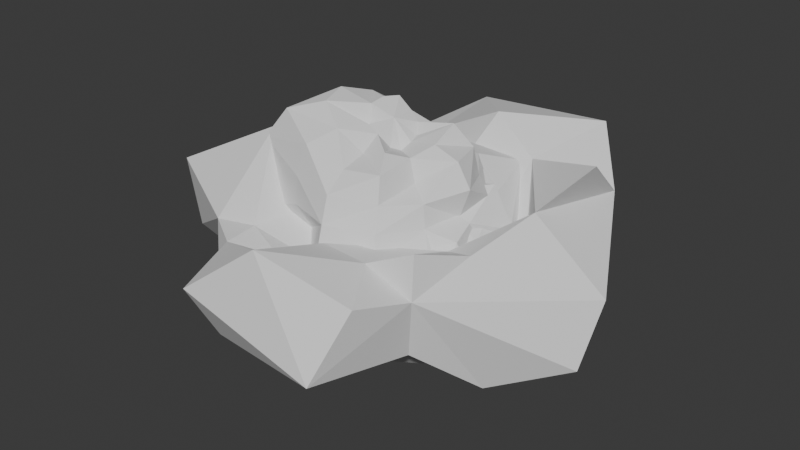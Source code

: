 # Source: asteroid.blend  (saved by Blender 4.1.24; exported with 4.5.12 LTS)
import bpy
from mathutils import Matrix  # noqa: F401  (used for matrix-valued properties, if any)

bpy.ops.wm.read_factory_settings(use_empty=True)
scene = bpy.context.scene
scene.name = 'Scene'

# ---- collections
col_collection = bpy.data.collections.new('Collection'); scene.collection.children.link(col_collection)

# ---- world
world_world = bpy.data.worlds.new('World'); scene.world = world_world
world_world.use_nodes = True; world_world.node_tree.nodes.clear()
_N = world_world.node_tree.nodes; _L = world_world.node_tree.links
n0 = _N.new('ShaderNodeOutputWorld'); n0.name = 'World Output'; n0.location = (300, 300)
n1 = _N.new('ShaderNodeBackground'); n1.name = 'Background'; n1.location = (10, 300)
n1.inputs[0].default_value = (0.05088, 0.05088, 0.05088, 1.0)
_L.new(n1.outputs[0], n0.inputs[0])
n0.is_active_output = True
world_world.color = (0.05088, 0.05088, 0.05088)
world_world.use_sun_shadow = False
world_world.sun_shadow_jitter_overblur = 0.0

# ---- meshes
me_sphere = bpy.data.meshes.new('Sphere')
me_sphere.from_pydata([(1.498e-08, 0.4657, 0.4728), (3.542e-09, 0.9174, 0.2461), (-2.494e-07, 1.059, -0.2831), (7.568e-08, 0.782, -0.4526), (0.08766, 0.1518, 0.6784), (0.1729, 0.2996, 0.6102), (0.2268, 0.3928, 0.461), (0.3199, 0.5541, 0.3725), (0.4954, 0.858, 0.2653), (0.5504, 0.9533, 3.078e-07), (0.4863, 0.8422, -0.2606), (0.4014, 0.6952, -0.4644), (0.3008, 0.521, -0.6047), (0.1818, 0.3149, -0.6395), (0.08469, 0.1467, -0.6579), (0.1352, 0.07807, 0.6123), (0.3569, 0.2061, 0.7202), (0.4783, 0.2761, 0.5569), (0.5177, 0.2989, 0.3489), (0.6074, 0.3507, 0.1895), (0.7267, 0.4196, 2.417e-07), (0.7657, 0.4421, -0.2374), (0.6196, 0.3578, -0.4152), (0.5981, 0.3453, -0.6912), (0.3495, 0.2018, -0.706), (0.1713, 0.09888, -0.7557), (0.151, 0.0, 0.5948), (0.3574, -5.398e-08, 0.6293), (0.5545, 3.539e-07, 0.559), (0.6592, -1.938e-07, 0.3835), (0.5783, -1.031e-06, 0.1572), (0.7273, 1.592e-06, 0.0), (0.7621, -5.573e-07, -0.2054), (0.8453, -2.295e-08, -0.4883), (0.726, -8.73e-08, -0.7255), (0.5104, 3.93e-09, -0.8833), (0.227, 0.0, -0.8564), (0.1183, -0.06833, 0.5452), (0.2739, -0.1581, 0.5609), (0.3505, -0.2024, 0.4136), (0.4909, -0.2834, 0.3314), (0.5182, -0.2992, 0.1624), (0.571, -0.3297, 0.0), (0.5691, -0.3286, -0.1779), (0.695, -0.4012, -0.4642), (0.685, -0.3955, -0.7885), (0.4486, -0.259, -0.8958), (0.2063, -0.1191, -0.8951), (0.07202, -0.1247, 0.5707), (0.1762, -0.3052, 0.6211), (0.2665, -0.4616, 0.5381), (0.2994, -0.5186, 0.3495), (0.3505, -0.6071, 0.1894), (0.3838, -0.6648, 0.0), (0.3644, -0.6312, -0.1967), (0.3616, -0.6263, -0.4195), (0.3523, -0.6101, -0.7046), (0.2625, -0.4547, -0.9075), (0.1194, -0.2069, -0.8972), (-3.754e-10, -0.172, 0.6671), (-5.681e-08, -0.3235, 0.5729), (5.09e-07, -0.5195, 0.525), (-6.968e-08, -0.6853, 0.3982), (-2.361e-07, -0.7448, 0.2008), (1.133e-06, -0.8049, 0.0), (-1.192e-07, -0.8903, -0.239), (-2.81e-08, -0.8164, -0.472), (-1.53e-07, -0.7339, -0.7332), (3.463e-08, -0.606, -1.042), (-3.001e-12, -0.2602, -0.9707), (-0.09252, -0.1602, 0.7118), (-0.2035, -0.3524, 0.7115), (-0.3136, -0.5432, 0.6296), (-0.3516, -0.6089, 0.4082), (-0.3575, -0.6192, 0.193), (-0.3051, -0.5285, 0.0), (-0.3694, -0.6398, -0.1993), (-0.3971, -0.6879, -0.4596), (-0.4137, -0.7166, -0.8239), (-0.2839, -0.4918, -0.9788), (-0.115, -0.1992, -0.8669), (-0.1459, -0.08424, 0.6548), (-0.4126, -0.2382, 0.8268), (-0.6552, -0.3783, 0.7551), (-0.7981, -0.4608, 0.5313), (-0.8285, -0.4784, 0.2564), (-0.8327, -0.4808, -9.735e-11), (-0.6878, -0.3971, -0.2138), (-0.4313, -0.249, -0.2927), (-0.5271, -0.3043, -0.6115), (-0.3877, -0.2238, -0.7791), (-0.1915, -0.1106, -0.836), (-2.406e-10, -3.208e-10, 0.7343), (-0.2072, 0.0, 0.7881), (-0.4878, 5.638e-09, 0.8458), (-0.7217, 1.566e-07, 0.7213), (-0.8593, 9.793e-08, 0.4962), (-0.8453, 2.149e-08, 0.2272), (-0.7373, -1.521e-06, 6.646e-10), (-0.6957, 8.208e-07, -0.188), (-0.6884, 2.292e-07, -0.3999), (-0.5188, -3.623e-07, -0.5244), (-0.3138, 8.55e-08, -0.5568), (-0.2103, 0.0, -0.799), (-0.1858, 0.1073, 0.8136), (-0.3875, 0.2237, 0.7788), (-0.5293, 0.3056, 0.614), (-0.4479, 0.2586, 0.3035), (-0.5562, 0.3211, 0.1739), (-0.6323, 0.365, 0.0), (-0.7256, 0.4189, -0.2253), (-0.599, 0.3458, -0.4017), (-0.44, 0.254, -0.5139), (-0.2993, 0.1728, -0.6096), (-0.1643, 0.09486, -0.7279), (-0.1078, 0.1868, 0.8173), (-0.1943, 0.3365, 0.6811), (-0.242, 0.4191, 0.4905), (-0.2889, 0.5004, 0.3376), (-0.3851, 0.6671, 0.2075), (-0.4851, 0.8402, 0.0), (-0.4865, 0.8427, -0.2607), (-0.4241, 0.7346, -0.49), (-0.2792, 0.4836, -0.5628), (-0.1633, 0.2828, -0.5781), (-0.08436, 0.1461, -0.6557), (-2.958e-10, 0.1904, 0.7305), (1.14e-08, 0.328, 0.5804), (8.433e-08, 0.6696, 0.3893), (3.038e-07, 1.105, -1.619e-07), (-4.239e-07, 0.5017, -0.5078), (4.534e-08, 0.3651, -0.642), (2.077e-10, 0.1628, -0.6354), (-1.703e-10, -2.271e-10, -0.8119)], [], [(131, 14, 132), (126, 92, 4), (2, 11, 3), (128, 8, 1), (133, 132, 14), (126, 5, 127), (130, 11, 12), (129, 8, 9), (127, 6, 0), (130, 13, 131), (2, 9, 10), (128, 6, 7), (8, 20, 9), (5, 17, 6), (12, 24, 13), (9, 21, 10), (6, 18, 7), (14, 24, 25), (4, 92, 15), (10, 22, 11), (7, 19, 8), (133, 14, 25), (4, 16, 5), (12, 22, 23), (21, 33, 22), (19, 29, 30), (133, 25, 36), (16, 26, 27), (23, 33, 34), (19, 31, 20), (17, 27, 28), (23, 35, 24), (21, 31, 32), (17, 29, 18), (25, 35, 36), (15, 92, 26), (32, 42, 43), (28, 40, 29), (35, 47, 36), (26, 92, 37), (32, 44, 33), (30, 40, 41), (133, 36, 47), (26, 38, 27), (33, 45, 34), (30, 42, 31), (28, 38, 39), (34, 46, 35), (44, 56, 45), (41, 53, 42), (38, 50, 39), (45, 57, 46), (43, 53, 54), (39, 51, 40), (47, 57, 58), (37, 92, 48), (43, 55, 44), (40, 52, 41), (133, 47, 58), (37, 49, 38), (48, 92, 59), (54, 66, 55), (51, 63, 52), (133, 58, 69), (49, 59, 60), (55, 67, 56), (52, 64, 53), (50, 60, 61), (56, 68, 57), (54, 64, 65), (50, 62, 51), (58, 68, 69), (67, 79, 68), (65, 75, 76), (62, 72, 73), (68, 80, 69), (59, 92, 70), (66, 76, 77), (63, 73, 74), (133, 69, 80), (59, 71, 60), (66, 78, 67), (63, 75, 64), (61, 71, 72), (70, 82, 71), (77, 89, 78), (74, 86, 75), (71, 83, 72), (78, 90, 79), (76, 86, 87), (72, 84, 73), (80, 90, 91), (70, 92, 81), (77, 87, 88), (73, 85, 74), (133, 80, 91), (91, 102, 103), (81, 92, 93), (87, 100, 88), (84, 97, 85), (133, 91, 103), (82, 93, 94), (89, 100, 101), (85, 98, 86), (83, 94, 95), (89, 102, 90), (87, 98, 99), (83, 96, 84), (95, 105, 106), (101, 113, 102), (99, 109, 110), (95, 107, 96), (102, 114, 103), (93, 92, 104), (99, 111, 100), (96, 108, 97), (133, 103, 114), (93, 105, 94), (101, 111, 112), (97, 109, 98), (133, 114, 125), (104, 116, 105), (111, 123, 112), (108, 120, 109), (105, 117, 106), (112, 124, 113), (110, 120, 121), (106, 118, 107), (114, 124, 125), (104, 92, 115), (110, 122, 111), (107, 119, 108), (117, 128, 118), (125, 131, 132), (115, 92, 126), (121, 3, 122), (119, 128, 1), (133, 125, 132), (116, 126, 127), (123, 3, 130), (119, 129, 120), (117, 127, 0), (123, 131, 124), (121, 129, 2), (131, 13, 14), (2, 10, 11), (128, 7, 8), (126, 4, 5), (130, 3, 11), (129, 1, 8), (127, 5, 6), (130, 12, 13), (2, 129, 9), (128, 0, 6), (8, 19, 20), (5, 16, 17), (12, 23, 24), (9, 20, 21), (6, 17, 18), (14, 13, 24), (10, 21, 22), (7, 18, 19), (4, 15, 16), (12, 11, 22), (21, 32, 33), (19, 18, 29), (16, 15, 26), (23, 22, 33), (19, 30, 31), (17, 16, 27), (23, 34, 35), (21, 20, 31), (17, 28, 29), (25, 24, 35), (32, 31, 42), (28, 39, 40), (35, 46, 47), (32, 43, 44), (30, 29, 40), (26, 37, 38), (33, 44, 45), (30, 41, 42), (28, 27, 38), (34, 45, 46), (44, 55, 56), (41, 52, 53), (38, 49, 50), (45, 56, 57), (43, 42, 53), (39, 50, 51), (47, 46, 57), (43, 54, 55), (40, 51, 52), (37, 48, 49), (54, 65, 66), (51, 62, 63), (49, 48, 59), (55, 66, 67), (52, 63, 64), (50, 49, 60), (56, 67, 68), (54, 53, 64), (50, 61, 62), (58, 57, 68), (67, 78, 79), (65, 64, 75), (62, 61, 72), (68, 79, 80), (66, 65, 76), (63, 62, 73), (59, 70, 71), (66, 77, 78), (63, 74, 75), (61, 60, 71), (70, 81, 82), (77, 88, 89), (74, 85, 86), (71, 82, 83), (78, 89, 90), (76, 75, 86), (72, 83, 84), (80, 79, 90), (77, 76, 87), (73, 84, 85), (91, 90, 102), (87, 99, 100), (84, 96, 97), (82, 81, 93), (89, 88, 100), (85, 97, 98), (83, 82, 94), (89, 101, 102), (87, 86, 98), (83, 95, 96), (95, 94, 105), (101, 112, 113), (99, 98, 109), (95, 106, 107), (102, 113, 114), (99, 110, 111), (96, 107, 108), (93, 104, 105), (101, 100, 111), (97, 108, 109), (104, 115, 116), (111, 122, 123), (108, 119, 120), (105, 116, 117), (112, 123, 124), (110, 109, 120), (106, 117, 118), (114, 113, 124), (110, 121, 122), (107, 118, 119), (117, 0, 128), (125, 124, 131), (121, 2, 3), (119, 118, 128), (116, 115, 126), (123, 122, 3), (119, 1, 129), (117, 116, 127), (123, 130, 131), (121, 120, 129)])
_uv = me_sphere.uv_layers.new(name='UVMap')
_uv.uv.foreach_set('vector', [0.75, 0.1667, 0.6667, 0.08333, 0.75, 0.08333, 0.75, 0.9167, 0.7083, 1.0, 0.6667, 0.9167, 0.75, 0.4167, 0.6667, 0.3333, 0.75, 0.3333, 0.75, 0.6667, 0.6667, 0.5833, 0.75, 0.5833, 0.7083, 0.0, 0.75, 0.08333, 0.6667, 0.08333, 0.75, 0.9167, 0.6667, 0.8333, 0.75, 0.8333, 0.75, 0.25, 0.6667, 0.3333, 0.6667, 0.25, 0.75, 0.5, 0.6667, 0.5833, 0.6667, 0.5, 0.75, 0.8333, 0.6667, 0.75, 0.75, 0.75, 0.75, 0.25, 0.6667, 0.1667, 0.75, 0.1667, 0.75, 0.4167, 0.6667, 0.5, 0.6667, 0.4167, 0.75, 0.6667, 0.6667, 0.75, 0.6667, 0.6667, 0.6667, 0.5833, 0.5833, 0.5, 0.6667, 0.5, 0.6667, 0.8333, 0.5833, 0.75, 0.6667, 0.75, 0.6667, 0.25, 0.5833, 0.1667, 0.6667, 0.1667, 0.6667, 0.5, 0.5833, 0.4167, 0.6667, 0.4167, 0.6667, 0.75, 0.5833, 0.6667, 0.6667, 0.6667, 0.6667, 0.08333, 0.5833, 0.1667, 0.5833, 0.08333, 0.6667, 0.9167, 0.625, 1.0, 0.5833, 0.9167, 0.6667, 0.4167, 0.5833, 0.3333, 0.6667, 0.3333, 0.6667, 0.6667, 0.5833, 0.5833, 0.6667, 0.5833, 0.625, 0.0, 0.6667, 0.08333, 0.5833, 0.08333, 0.6667, 0.9167, 0.5833, 0.8333, 0.6667, 0.8333, 0.6667, 0.25, 0.5833, 0.3333, 0.5833, 0.25, 0.5833, 0.4167, 0.5, 0.3333, 0.5833, 0.3333, 0.5833, 0.5833, 0.5, 0.6667, 0.5, 0.5833, 0.5417, 0.0, 0.5833, 0.08333, 0.5, 0.08333, 0.5833, 0.8333, 0.5, 0.9167, 0.5, 0.8333, 0.5833, 0.25, 0.5, 0.3333, 0.5, 0.25, 0.5833, 0.5833, 0.5, 0.5, 0.5833, 0.5, 0.5833, 0.75, 0.5, 0.8333, 0.5, 0.75, 0.5833, 0.25, 0.5, 0.1667, 0.5833, 0.1667, 0.5833, 0.4167, 0.5, 0.5, 0.5, 0.4167, 0.5833, 0.75, 0.5, 0.6667, 0.5833, 0.6667, 0.5833, 0.08333, 0.5, 0.1667, 0.5, 0.08333, 0.5833, 0.9167, 0.5417, 1.0, 0.5, 0.9167, 0.5, 0.4167, 0.4167, 0.5, 0.4167, 0.4167, 0.5, 0.75, 0.4167, 0.6667, 0.5, 0.6667, 0.5, 0.1667, 0.4167, 0.08333, 0.5, 0.08333, 0.5, 0.9167, 0.4583, 1.0, 0.4167, 0.9167, 0.5, 0.4167, 0.4167, 0.3333, 0.5, 0.3333, 0.5, 0.5833, 0.4167, 0.6667, 0.4167, 0.5833, 0.4583, 0.0, 0.5, 0.08333, 0.4167, 0.08333, 0.5, 0.9167, 0.4167, 0.8333, 0.5, 0.8333, 0.5, 0.3333, 0.4167, 0.25, 0.5, 0.25, 0.5, 0.5833, 0.4167, 0.5, 0.5, 0.5, 0.5, 0.75, 0.4167, 0.8333, 0.4167, 0.75, 0.5, 0.25, 0.4167, 0.1667, 0.5, 0.1667, 0.4167, 0.3333, 0.3333, 0.25, 0.4167, 0.25, 0.4167, 0.5833, 0.3333, 0.5, 0.4167, 0.5, 0.4167, 0.8333, 0.3333, 0.75, 0.4167, 0.75, 0.4167, 0.25, 0.3333, 0.1667, 0.4167, 0.1667, 0.4167, 0.4167, 0.3333, 0.5, 0.3333, 0.4167, 0.4167, 0.75, 0.3333, 0.6667, 0.4167, 0.6667, 0.4167, 0.08333, 0.3333, 0.1667, 0.3333, 0.08333, 0.4167, 0.9167, 0.375, 1.0, 0.3333, 0.9167, 0.4167, 0.4167, 0.3333, 0.3333, 0.4167, 0.3333, 0.4167, 0.6667, 0.3333, 0.5833, 0.4167, 0.5833, 0.375, 0.0, 0.4167, 0.08333, 0.3333, 0.08333, 0.4167, 0.9167, 0.3333, 0.8333, 0.4167, 0.8333, 0.3333, 0.9167, 0.2917, 1.0, 0.25, 0.9167, 0.3333, 0.4167, 0.25, 0.3333, 0.3333, 0.3333, 0.3333, 0.6667, 0.25, 0.5833, 0.3333, 0.5833, 0.2917, 0.0, 0.3333, 0.08333, 0.25, 0.08333, 0.3333, 0.8333, 0.25, 0.9167, 0.25, 0.8333, 0.3333, 0.3333, 0.25, 0.25, 0.3333, 0.25, 0.3333, 0.5833, 0.25, 0.5, 0.3333, 0.5, 0.3333, 0.75, 0.25, 0.8333, 0.25, 0.75, 0.3333, 0.25, 0.25, 0.1667, 0.3333, 0.1667, 0.3333, 0.4167, 0.25, 0.5, 0.25, 0.4167, 0.3333, 0.75, 0.25, 0.6667, 0.3333, 0.6667, 0.3333, 0.08333, 0.25, 0.1667, 0.25, 0.08333, 0.25, 0.25, 0.1667, 0.1667, 0.25, 0.1667, 0.25, 0.4167, 0.1667, 0.5, 0.1667, 0.4167, 0.25, 0.6667, 0.1667, 0.75, 0.1667, 0.6667, 0.25, 0.1667, 0.1667, 0.08333, 0.25, 0.08333, 0.25, 0.9167, 0.2083, 1.0, 0.1667, 0.9167, 0.25, 0.3333, 0.1667, 0.4167, 0.1667, 0.3333, 0.25, 0.5833, 0.1667, 0.6667, 0.1667, 0.5833, 0.2083, 0.0, 0.25, 0.08333, 0.1667, 0.08333, 0.25, 0.9167, 0.1667, 0.8333, 0.25, 0.8333, 0.25, 0.3333, 0.1667, 0.25, 0.25, 0.25, 0.25, 0.5833, 0.1667, 0.5, 0.25, 0.5, 0.25, 0.75, 0.1667, 0.8333, 0.1667, 0.75, 0.1667, 0.9167, 0.08333, 0.8333, 0.1667, 0.8333, 0.1667, 0.3333, 0.08333, 0.25, 0.1667, 0.25, 0.1667, 0.5833, 0.08333, 0.5, 0.1667, 0.5, 0.1667, 0.8333, 0.08333, 0.75, 0.1667, 0.75, 0.1667, 0.25, 0.08333, 0.1667, 0.1667, 0.1667, 0.1667, 0.4167, 0.08333, 0.5, 0.08333, 0.4167, 0.1667, 0.75, 0.08333, 0.6667, 0.1667, 0.6667, 0.1667, 0.08333, 0.08333, 0.1667, 0.08333, 0.08333, 0.1667, 0.9167, 0.125, 1.0, 0.08333, 0.9167, 0.1667, 0.3333, 0.08333, 0.4167, 0.08333, 0.3333, 0.1667, 0.6667, 0.08333, 0.5833, 0.1667, 0.5833, 0.125, 0.0, 0.1667, 0.08333, 0.08333, 0.08333, 0.08333, 0.08333, 0.0, 0.1667, 0.0, 0.08333, 0.08333, 0.9167, 0.04167, 1.0, 0.0, 0.9167, 0.08333, 0.4167, 0.0, 0.3333, 0.08333, 0.3333, 0.08333, 0.6667, 0.0, 0.5833, 0.08333, 0.5833, 0.04167, 0.0, 0.08333, 0.08333, 0.0, 0.08333, 0.08333, 0.8333, 0.0, 0.9167, 0.0, 0.8333, 0.08333, 0.25, 0.0, 0.3333, 0.0, 0.25, 0.08333, 0.5833, 0.0, 0.5, 0.08333, 0.5, 0.08333, 0.75, 0.0, 0.8333, 0.0, 0.75, 0.08333, 0.25, 0.0, 0.1667, 0.08333, 0.1667, 0.08333, 0.4167, 0.0, 0.5, 0.0, 0.4167, 0.08333, 0.75, 0.0, 0.6667, 0.08333, 0.6667, 1.0, 0.75, 0.9167, 0.8333, 0.9167, 0.75, 1.0, 0.25, 0.9167, 0.1667, 1.0, 0.1667, 1.0, 0.4167, 0.9167, 0.5, 0.9167, 0.4167, 1.0, 0.75, 0.9167, 0.6667, 1.0, 0.6667, 1.0, 0.1667, 0.9167, 0.08333, 1.0, 0.08333, 1.0, 0.9167, 0.9583, 1.0, 0.9167, 0.9167, 1.0, 0.4167, 0.9167, 0.3333, 1.0, 0.3333, 1.0, 0.6667, 0.9167, 0.5833, 1.0, 0.5833, 0.9583, 0.0, 1.0, 0.08333, 0.9167, 0.08333, 1.0, 0.9167, 0.9167, 0.8333, 1.0, 0.8333, 1.0, 0.25, 0.9167, 0.3333, 0.9167, 0.25, 1.0, 0.5833, 0.9167, 0.5, 1.0, 0.5, 0.875, 0.0, 0.9167, 0.08333, 0.8333, 0.08333, 0.9167, 0.9167, 0.8333, 0.8333, 0.9167, 0.8333, 0.9167, 0.3333, 0.8333, 0.25, 0.9167, 0.25, 0.9167, 0.5833, 0.8333, 0.5, 0.9167, 0.5, 0.9167, 0.8333, 0.8333, 0.75, 0.9167, 0.75, 0.9167, 0.25, 0.8333, 0.1667, 0.9167, 0.1667, 0.9167, 0.4167, 0.8333, 0.5, 0.8333, 0.4167, 0.9167, 0.75, 0.8333, 0.6667, 0.9167, 0.6667, 0.9167, 0.08333, 0.8333, 0.1667, 0.8333, 0.08333, 0.9167, 0.9167, 0.875, 1.0, 0.8333, 0.9167, 0.9167, 0.4167, 0.8333, 0.3333, 0.9167, 0.3333, 0.9167, 0.6667, 0.8333, 0.5833, 0.9167, 0.5833, 0.8333, 0.75, 0.75, 0.6667, 0.8333, 0.6667, 0.8333, 0.08333, 0.75, 0.1667, 0.75, 0.08333, 0.8333, 0.9167, 0.7917, 1.0, 0.75, 0.9167, 0.8333, 0.4167, 0.75, 0.3333, 0.8333, 0.3333, 0.8333, 0.5833, 0.75, 0.6667, 0.75, 0.5833, 0.7917, 0.0, 0.8333, 0.08333, 0.75, 0.08333, 0.8333, 0.8333, 0.75, 0.9167, 0.75, 0.8333, 0.8333, 0.25, 0.75, 0.3333, 0.75, 0.25, 0.8333, 0.5833, 0.75, 0.5, 0.8333, 0.5, 0.8333, 0.75, 0.75, 0.8333, 0.75, 0.75, 0.8333, 0.25, 0.75, 0.1667, 0.8333, 0.1667, 0.8333, 0.4167, 0.75, 0.5, 0.75, 0.4167, 0.75, 0.1667, 0.6667, 0.1667, 0.6667, 0.08333, 0.75, 0.4167, 0.6667, 0.4167, 0.6667, 0.3333, 0.75, 0.6667, 0.6667, 0.6667, 0.6667, 0.5833, 0.75, 0.9167, 0.6667, 0.9167, 0.6667, 0.8333, 0.75, 0.25, 0.75, 0.3333, 0.6667, 0.3333, 0.75, 0.5, 0.75, 0.5833, 0.6667, 0.5833, 0.75, 0.8333, 0.6667, 0.8333, 0.6667, 0.75, 0.75, 0.25, 0.6667, 0.25, 0.6667, 0.1667, 0.75, 0.4167, 0.75, 0.5, 0.6667, 0.5, 0.75, 0.6667, 0.75, 0.75, 0.6667, 0.75, 0.6667, 0.5833, 0.5833, 0.5833, 0.5833, 0.5, 0.6667, 0.8333, 0.5833, 0.8333, 0.5833, 0.75, 0.6667, 0.25, 0.5833, 0.25, 0.5833, 0.1667, 0.6667, 0.5, 0.5833, 0.5, 0.5833, 0.4167, 0.6667, 0.75, 0.5833, 0.75, 0.5833, 0.6667, 0.6667, 0.08333, 0.6667, 0.1667, 0.5833, 0.1667, 0.6667, 0.4167, 0.5833, 0.4167, 0.5833, 0.3333, 0.6667, 0.6667, 0.5833, 0.6667, 0.5833, 0.5833, 0.6667, 0.9167, 0.5833, 0.9167, 0.5833, 0.8333, 0.6667, 0.25, 0.6667, 0.3333, 0.5833, 0.3333, 0.5833, 0.4167, 0.5, 0.4167, 0.5, 0.3333, 0.5833, 0.5833, 0.5833, 0.6667, 0.5, 0.6667, 0.5833, 0.8333, 0.5833, 0.9167, 0.5, 0.9167, 0.5833, 0.25, 0.5833, 0.3333, 0.5, 0.3333, 0.5833, 0.5833, 0.5, 0.5833, 0.5, 0.5, 0.5833, 0.75, 0.5833, 0.8333, 0.5, 0.8333, 0.5833, 0.25, 0.5, 0.25, 0.5, 0.1667, 0.5833, 0.4167, 0.5833, 0.5, 0.5, 0.5, 0.5833, 0.75, 0.5, 0.75, 0.5, 0.6667, 0.5833, 0.08333, 0.5833, 0.1667, 0.5, 0.1667, 0.5, 0.4167, 0.5, 0.5, 0.4167, 0.5, 0.5, 0.75, 0.4167, 0.75, 0.4167, 0.6667, 0.5, 0.1667, 0.4167, 0.1667, 0.4167, 0.08333, 0.5, 0.4167, 0.4167, 0.4167, 0.4167, 0.3333, 0.5, 0.5833, 0.5, 0.6667, 0.4167, 0.6667, 0.5, 0.9167, 0.4167, 0.9167, 0.4167, 0.8333, 0.5, 0.3333, 0.4167, 0.3333, 0.4167, 0.25, 0.5, 0.5833, 0.4167, 0.5833, 0.4167, 0.5, 0.5, 0.75, 0.5, 0.8333, 0.4167, 0.8333, 0.5, 0.25, 0.4167, 0.25, 0.4167, 0.1667, 0.4167, 0.3333, 0.3333, 0.3333, 0.3333, 0.25, 0.4167, 0.5833, 0.3333, 0.5833, 0.3333, 0.5, 0.4167, 0.8333, 0.3333, 0.8333, 0.3333, 0.75, 0.4167, 0.25, 0.3333, 0.25, 0.3333, 0.1667, 0.4167, 0.4167, 0.4167, 0.5, 0.3333, 0.5, 0.4167, 0.75, 0.3333, 0.75, 0.3333, 0.6667, 0.4167, 0.08333, 0.4167, 0.1667, 0.3333, 0.1667, 0.4167, 0.4167, 0.3333, 0.4167, 0.3333, 0.3333, 0.4167, 0.6667, 0.3333, 0.6667, 0.3333, 0.5833, 0.4167, 0.9167, 0.3333, 0.9167, 0.3333, 0.8333, 0.3333, 0.4167, 0.25, 0.4167, 0.25, 0.3333, 0.3333, 0.6667, 0.25, 0.6667, 0.25, 0.5833, 0.3333, 0.8333, 0.3333, 0.9167, 0.25, 0.9167, 0.3333, 0.3333, 0.25, 0.3333, 0.25, 0.25, 0.3333, 0.5833, 0.25, 0.5833, 0.25, 0.5, 0.3333, 0.75, 0.3333, 0.8333, 0.25, 0.8333, 0.3333, 0.25, 0.25, 0.25, 0.25, 0.1667, 0.3333, 0.4167, 0.3333, 0.5, 0.25, 0.5, 0.3333, 0.75, 0.25, 0.75, 0.25, 0.6667, 0.3333, 0.08333, 0.3333, 0.1667, 0.25, 0.1667, 0.25, 0.25, 0.1667, 0.25, 0.1667, 0.1667, 0.25, 0.4167, 0.25, 0.5, 0.1667, 0.5, 0.25, 0.6667, 0.25, 0.75, 0.1667, 0.75, 0.25, 0.1667, 0.1667, 0.1667, 0.1667, 0.08333, 0.25, 0.3333, 0.25, 0.4167, 0.1667, 0.4167, 0.25, 0.5833, 0.25, 0.6667, 0.1667, 0.6667, 0.25, 0.9167, 0.1667, 0.9167, 0.1667, 0.8333, 0.25, 0.3333, 0.1667, 0.3333, 0.1667, 0.25, 0.25, 0.5833, 0.1667, 0.5833, 0.1667, 0.5, 0.25, 0.75, 0.25, 0.8333, 0.1667, 0.8333, 0.1667, 0.9167, 0.08333, 0.9167, 0.08333, 0.8333, 0.1667, 0.3333, 0.08333, 0.3333, 0.08333, 0.25, 0.1667, 0.5833, 0.08333, 0.5833, 0.08333, 0.5, 0.1667, 0.8333, 0.08333, 0.8333, 0.08333, 0.75, 0.1667, 0.25, 0.08333, 0.25, 0.08333, 0.1667, 0.1667, 0.4167, 0.1667, 0.5, 0.08333, 0.5, 0.1667, 0.75, 0.08333, 0.75, 0.08333, 0.6667, 0.1667, 0.08333, 0.1667, 0.1667, 0.08333, 0.1667, 0.1667, 0.3333, 0.1667, 0.4167, 0.08333, 0.4167, 0.1667, 0.6667, 0.08333, 0.6667, 0.08333, 0.5833, 0.08333, 0.08333, 0.08333, 0.1667, 0.0, 0.1667, 0.08333, 0.4167, 0.0, 0.4167, 0.0, 0.3333, 0.08333, 0.6667, 0.0, 0.6667, 0.0, 0.5833, 0.08333, 0.8333, 0.08333, 0.9167, 0.0, 0.9167, 0.08333, 0.25, 0.08333, 0.3333, 0.0, 0.3333, 0.08333, 0.5833, 0.0, 0.5833, 0.0, 0.5, 0.08333, 0.75, 0.08333, 0.8333, 0.0, 0.8333, 0.08333, 0.25, 0.0, 0.25, 0.0, 0.1667, 0.08333, 0.4167, 0.08333, 0.5, 0.0, 0.5, 0.08333, 0.75, 0.0, 0.75, 0.0, 0.6667, 1.0, 0.75, 1.0, 0.8333, 0.9167, 0.8333, 1.0, 0.25, 0.9167, 0.25, 0.9167, 0.1667, 1.0, 0.4167, 1.0, 0.5, 0.9167, 0.5, 1.0, 0.75, 0.9167, 0.75, 0.9167, 0.6667, 1.0, 0.1667, 0.9167, 0.1667, 0.9167, 0.08333, 1.0, 0.4167, 0.9167, 0.4167, 0.9167, 0.3333, 1.0, 0.6667, 0.9167, 0.6667, 0.9167, 0.5833, 1.0, 0.9167, 0.9167, 0.9167, 0.9167, 0.8333, 1.0, 0.25, 1.0, 0.3333, 0.9167, 0.3333, 1.0, 0.5833, 0.9167, 0.5833, 0.9167, 0.5, 0.9167, 0.9167, 0.8333, 0.9167, 0.8333, 0.8333, 0.9167, 0.3333, 0.8333, 0.3333, 0.8333, 0.25, 0.9167, 0.5833, 0.8333, 0.5833, 0.8333, 0.5, 0.9167, 0.8333, 0.8333, 0.8333, 0.8333, 0.75, 0.9167, 0.25, 0.8333, 0.25, 0.8333, 0.1667, 0.9167, 0.4167, 0.9167, 0.5, 0.8333, 0.5, 0.9167, 0.75, 0.8333, 0.75, 0.8333, 0.6667, 0.9167, 0.08333, 0.9167, 0.1667, 0.8333, 0.1667, 0.9167, 0.4167, 0.8333, 0.4167, 0.8333, 0.3333, 0.9167, 0.6667, 0.8333, 0.6667, 0.8333, 0.5833, 0.8333, 0.75, 0.75, 0.75, 0.75, 0.6667, 0.8333, 0.08333, 0.8333, 0.1667, 0.75, 0.1667, 0.8333, 0.4167, 0.75, 0.4167, 0.75, 0.3333, 0.8333, 0.5833, 0.8333, 0.6667, 0.75, 0.6667, 0.8333, 0.8333, 0.8333, 0.9167, 0.75, 0.9167, 0.8333, 0.25, 0.8333, 0.3333, 0.75, 0.3333, 0.8333, 0.5833, 0.75, 0.5833, 0.75, 0.5, 0.8333, 0.75, 0.8333, 0.8333, 0.75, 0.8333, 0.8333, 0.25, 0.75, 0.25, 0.75, 0.1667, 0.8333, 0.4167, 0.8333, 0.5, 0.75, 0.5])
me_sphere.update()
me_torus = bpy.data.meshes.new('Torus')
me_torus.from_pydata([(1.545, 0.05324, -0.7064), (1.59, 0.2752, -0.2371), (1.261, 0.5904, 0.5265), (1.063, 0.1795, 0.2781), (0.8181, 0.483, -0.08178), (0.6184, 0.1143, -0.3389), (1.051, 0.5361, -0.5807), (1.16, 1.066, 0.1449), (0.5289, 0.4432, -0.16), (0.5817, 0.865, 0.2986), (1.05, 1.242, -0.1687), (0.8068, 1.497, 0.4547), (0.5894, 0.6722, -0.3663), (0.2278, 1.681, -0.08661), (0.07431, 0.6949, 0.191), (0.088, 0.4564, -0.2927), (0.2548, 1.184, -0.5455), (0.2128, 0.9452, 0.5495), (-0.08033, 0.7667, -0.5344), (-0.3157, 1.539, 0.3668), (-0.4439, 1.507, -0.2642), (-0.1825, 0.7541, -0.0563), (-0.7858, 0.947, 0.07865), (-0.3711, 0.9789, 0.2544), (-0.4328, 0.7355, -0.2101), (-0.6359, 1.059, -0.1475), (-0.6817, 0.5217, 0.2304), (-0.9571, 0.8423, -0.09826), (-0.9137, 0.7228, -0.3449), (-0.8882, 0.1716, 0.08227), (-0.9179, 0.2693, -0.097), (-1.127, 0.2384, 0.1162), (-0.9588, 0.1195, 0.2509), (-1.054, 0.0425, -0.1219), (-1.542, -0.5828, 0.1984), (-0.4532, -0.372, 0.07852), (-1.455, -0.5612, -0.3349), (-0.7516, -0.4143, 0.6065), (-0.6274, -0.4009, -0.2792), (-0.9191, -0.5472, -0.4889), (-0.8316, -0.9232, 0.05225), (-0.5284, -0.8622, 0.06949), (-0.5138, -1.127, 0.05924), (-0.2829, -0.9081, -0.3792), (-0.1895, -0.9657, -0.01088), (-0.03915, -0.6873, -0.1572), (-0.3595, -1.381, -0.4856), (-0.4046, -1.612, -0.04686), (0.09676, -1.448, 0.3403), (0.09216, -0.8292, 0.1317), (0.4583, -0.5661, -0.5277), (0.5507, -1.494, -0.4522), (0.6724, -1.198, 0.01684), (0.4569, -0.8317, 0.1104), (0.6844, -0.6712, -0.5698), (0.7543, -0.706, 0.2264), (0.6842, -0.2635, 0.0395), (0.9297, -0.3456, 0.1251), (0.5138, -0.17, -0.7283), (1.009, -0.2663, -0.9108), (0.7682, -0.7442, -0.1012)], [], [(6, 0, 59), (1, 3, 57), (7, 2, 3), (1, 7, 3), (12, 6, 5), (9, 3, 2), (9, 4, 3), (9, 8, 4), (9, 17, 14), (12, 13, 10), (18, 16, 12), (16, 13, 12), (19, 17, 11), (20, 19, 13), (18, 20, 16), (20, 13, 16), (23, 14, 17), (23, 21, 14), (20, 22, 19), (22, 23, 19), (21, 24, 18), (25, 20, 18), (23, 26, 21), (25, 22, 20), (26, 29, 21), (24, 30, 28), (30, 27, 28), (31, 22, 27), (29, 30, 24), (29, 33, 30), (36, 31, 33), (34, 37, 32), (37, 35, 32), (35, 38, 33), (39, 36, 33), (40, 37, 34), (40, 41, 37), (42, 41, 40), (45, 38, 35), (45, 43, 38), (46, 47, 42), (42, 48, 44), (48, 42, 47), (48, 49, 44), (49, 45, 44), (45, 50, 43), (50, 46, 43), (60, 53, 52), (60, 52, 51), (60, 55, 53), (53, 56, 49), (60, 57, 55), (56, 5, 45), (5, 50, 45), (59, 0, 60), (3, 56, 57), (58, 6, 59), (45, 35, 41, 44), (3, 4, 56), (4, 8, 56), (56, 8, 5), (58, 5, 6), (0, 6, 1), (5, 8, 12), (6, 10, 1), (1, 10, 7), (7, 9, 2), (6, 12, 10), (7, 10, 11), (7, 11, 9), (9, 14, 8), (10, 13, 11), (11, 17, 9), (14, 15, 8), (8, 15, 12), (15, 18, 12), (13, 19, 11), (14, 21, 15), (19, 23, 17), (15, 21, 18), (24, 25, 18), (23, 22, 26), (24, 28, 25), (29, 24, 21), (25, 28, 27), (25, 27, 22), (22, 31, 26), (26, 32, 29), (27, 30, 31), (31, 32, 26), (30, 33, 31), (31, 34, 32), (32, 35, 29), (29, 35, 33), (36, 34, 31), (38, 39, 33), (36, 40, 34), (39, 40, 36), (41, 35, 37), (38, 40, 39), (38, 43, 40), (40, 43, 46), (46, 42, 40), (59, 54, 50, 58), (41, 42, 44), (46, 51, 47), (47, 51, 48), (48, 53, 49), (50, 54, 46), (54, 51, 46), (51, 52, 48), (52, 53, 48), (54, 60, 51), (55, 56, 53), (49, 56, 45), (55, 57, 56), (5, 58, 50), (1, 57, 60, 0), (54, 59, 60)])
_uv = me_torus.uv_layers.new(name='UVMap')
_uv.uv.foreach_set('vector', [0.5766, 0.2948, 0.5068, 0.3333, 0.4738, 0.25, 0.5286, 0.4167, 0.524, 0.7207, 0.4438, 0.7087, 0.6164, 0.5458, 0.5759, 0.6564, 0.524, 0.7207, 0.5286, 0.4167, 0.6164, 0.5458, 0.524, 0.7207, 0.6477, 0.2171, 0.5766, 0.2948, 0.523, 0.1107, 0.6503, 0.7243, 0.524, 0.7207, 0.5759, 0.6564, 0.6503, 0.7243, 0.5698, 0.8941, 0.524, 0.7207, 0.6503, 0.7243, 0.5923, 0.983, 0.5698, 0.8941, 0.6503, 0.7243, 0.7181, 0.7279, 0.7278, 0.8977, 0.6477, 0.2171, 0.7245, 0.4782, 0.6381, 0.4534, 0.7567, 0.1714, 0.7191, 0.3275, 0.6477, 0.2171, 0.7191, 0.3275, 0.7245, 0.4782, 0.6477, 0.2171, 0.7788, 0.5833, 0.7181, 0.7279, 0.6745, 0.5833, 0.7901, 0.431, 0.7788, 0.5833, 0.7245, 0.4782, 0.7567, 0.1714, 0.7901, 0.431, 0.7191, 0.3275, 0.7901, 0.431, 0.7245, 0.4782, 0.7191, 0.3275, 0.8049, 0.739, 0.7278, 0.8977, 0.7181, 0.7279, 0.8049, 0.739, 0.8132, 0.9693, 0.7278, 0.8977, 0.7901, 0.431, 0.859, 0.6187, 0.7788, 0.5833, 0.859, 0.6187, 0.8049, 0.739, 0.7788, 0.5833, 0.8102, 0.017, 0.8395, 0.1669, 0.7567, 0.1714, 0.8441, 0.3692, 0.7901, 0.431, 0.7567, 0.1714, 0.8049, 0.739, 0.8844, 0.836, 0.8132, 0.9693, 0.8441, 0.3692, 0.859, 0.6187, 0.7901, 0.431, 0.8844, 0.836, 0.9644, 0.9191, 0.8132, 0.9693, 0.8395, 0.1669, 0.9561, 0.2083, 0.8937, 0.3195, 0.9561, 0.2083, 0.893, 0.439, 0.8937, 0.3195, 0.9674, 0.5754, 0.859, 0.6187, 0.893, 0.439, 0.9104, 2.22e-16, 0.9561, 0.2083, 0.8395, 0.1669, 0.9104, 2.22e-16, 0.9997, 0.2267, 0.9561, 0.2083, 0.05997, 0.4167, 2.186e-05, 0.5371, 0.009768, 0.2468, 0.05728, 0.5512, 0.06983, 0.7815, 0.004046, 0.7062, 0.06983, 0.7815, 0.09749, 0.9341, 0.004046, 0.7062, 0.09749, 0.9341, 0.07941, 1.0, 0.02083, 1.0, 0.07912, 0.2895, 0.05997, 0.4167, 0.009768, 0.2468, 0.1307, 0.5309, 0.06983, 0.7815, 0.05728, 0.5512, 0.1307, 0.5309, 0.1623, 0.8042, 0.06983, 0.7815, 0.1865, 0.5242, 0.1623, 0.8042, 0.1307, 0.5309, 0.2401, 0.05907, 0.09622, 0.1353, 0.1324, 2.22e-16, 0.2401, 0.05907, 0.197, 0.2036, 0.09622, 0.1353, 0.2194, 0.3657, 0.2265, 0.4811, 0.1865, 0.5242, 0.1865, 0.5242, 0.2619, 0.5619, 0.2154, 0.7926, 0.2619, 0.5619, 0.1865, 0.5242, 0.2265, 0.4811, 0.2619, 0.5619, 0.2726, 0.8721, 0.2154, 0.7926, 0.2726, 0.8721, 0.2263, 1.0, 0.2154, 0.7926, 0.2401, 0.05907, 0.3612, 0.1667, 0.197, 0.2036, 0.3612, 0.1667, 0.2194, 0.3657, 0.197, 0.2036, 0.379, 0.4309, 0.3276, 0.7849, 0.3303, 0.5007, 0.379, 0.4309, 0.3303, 0.5007, 0.3021, 0.3799, 0.379, 0.4309, 0.3804, 0.7289, 0.3276, 0.7849, 0.3276, 0.7849, 0.442, 0.9369, 0.2726, 0.8721, 0.379, 0.4309, 0.4438, 0.7087, 0.3804, 0.7289, 0.4245, 2.22e-16, 0.523, 0.1107, 0.2401, 0.05907, 0.523, 0.1107, 0.3612, 0.1667, 0.2401, 0.05907, 0.4738, 0.25, 0.5068, 0.3333, 0.379, 0.4309, 0.524, 0.7207, 0.442, 0.9369, 0.4438, 0.7087, 0.4677, 0.1667, 0.5766, 0.2948, 0.4738, 0.25, 0.2263, 1.0, 0.09749, 0.9341, 0.1623, 0.8042, 0.2154, 0.7926, 0.524, 0.7207, 0.5698, 0.8941, 0.442, 0.9369, 0.5698, 0.8941, 0.5923, 0.983, 0.442, 0.9369, 0.4245, 2.22e-16, 0.6113, 0.03387, 0.523, 0.1107, 0.4677, 0.1667, 0.523, 0.1107, 0.5766, 0.2948, 0.5068, 0.3333, 0.5766, 0.2948, 0.5286, 0.4167, 0.523, 0.1107, 0.6113, 0.03387, 0.6477, 0.2171, 0.5766, 0.2948, 0.6381, 0.4534, 0.5286, 0.4167, 0.5286, 0.4167, 0.6381, 0.4534, 0.6164, 0.5458, 0.6164, 0.5458, 0.6503, 0.7243, 0.5759, 0.6564, 0.5766, 0.2948, 0.6477, 0.2171, 0.6381, 0.4534, 0.6164, 0.5458, 0.6381, 0.4534, 0.6745, 0.5833, 0.6164, 0.5458, 0.6745, 0.5833, 0.6503, 0.7243, 0.6503, 0.7243, 0.7278, 0.8977, 0.5923, 0.983, 0.6381, 0.4534, 0.7245, 0.4782, 0.6745, 0.5833, 0.6745, 0.5833, 0.7181, 0.7279, 0.6503, 0.7243, 0.6731, 2.22e-16, 0.7232, 0.08333, 0.6113, 0.03387, 0.6113, 0.03387, 0.7232, 0.08333, 0.6477, 0.2171, 0.7232, 0.08333, 0.7567, 0.1714, 0.6477, 0.2171, 0.7245, 0.4782, 0.7788, 0.5833, 0.6745, 0.5833, 0.6731, 2.22e-16, 0.8102, 0.017, 0.7232, 0.08333, 0.7788, 0.5833, 0.8049, 0.739, 0.7181, 0.7279, 0.7232, 0.08333, 0.8102, 0.017, 0.7567, 0.1714, 0.8395, 0.1669, 0.8441, 0.3692, 0.7567, 0.1714, 0.8049, 0.739, 0.859, 0.6187, 0.8844, 0.836, 0.8395, 0.1669, 0.8937, 0.3195, 0.8441, 0.3692, 0.9104, 2.22e-16, 0.8395, 0.1669, 0.8102, 0.017, 0.8441, 0.3692, 0.8937, 0.3195, 0.893, 0.439, 0.8441, 0.3692, 0.893, 0.439, 0.859, 0.6187, 0.859, 0.6187, 0.9674, 0.5754, 0.8844, 0.836, 0.8844, 0.836, 0.9716, 0.7591, 0.9644, 0.9191, 0.893, 0.439, 0.9561, 0.2083, 0.9674, 0.5754, 0.9674, 0.5754, 0.9716, 0.7591, 0.8844, 0.836, 0.9561, 0.2083, 0.9997, 0.2267, 0.9674, 0.5754, 2.186e-05, 0.5371, 0.05728, 0.5512, 0.004046, 0.7062, 0.004046, 0.7062, 0.09749, 0.9341, 8.882e-16, 0.9376, 8.882e-16, 0.9376, 0.09749, 0.9341, 0.02083, 1.0, 0.05997, 0.4167, 0.05728, 0.5512, 2.186e-05, 0.5371, 0.09622, 0.1353, 0.07912, 0.2895, 0.009768, 0.2468, 0.05997, 0.4167, 0.1307, 0.5309, 0.05728, 0.5512, 0.07912, 0.2895, 0.1307, 0.5309, 0.05997, 0.4167, 0.1623, 0.8042, 0.09749, 0.9341, 0.06983, 0.7815, 0.09622, 0.1353, 0.1307, 0.5309, 0.07912, 0.2895, 0.09622, 0.1353, 0.197, 0.2036, 0.1307, 0.5309, 0.1307, 0.5309, 0.197, 0.2036, 0.2194, 0.3657, 0.2194, 0.3657, 0.1865, 0.5242, 0.1307, 0.5309, 0.4738, 0.25, 0.3646, 0.25, 0.3612, 0.1667, 0.4677, 0.1667, 0.1623, 0.8042, 0.1865, 0.5242, 0.2154, 0.7926, 0.2194, 0.3657, 0.3021, 0.3799, 0.2265, 0.4811, 0.2265, 0.4811, 0.3021, 0.3799, 0.2619, 0.5619, 0.2619, 0.5619, 0.3276, 0.7849, 0.2726, 0.8721, 0.3612, 0.1667, 0.3646, 0.25, 0.2194, 0.3657, 0.3646, 0.25, 0.3021, 0.3799, 0.2194, 0.3657, 0.3021, 0.3799, 0.3303, 0.5007, 0.2619, 0.5619, 0.3303, 0.5007, 0.3276, 0.7849, 0.2619, 0.5619, 0.3646, 0.25, 0.379, 0.4309, 0.3021, 0.3799, 0.3804, 0.7289, 0.442, 0.9369, 0.3276, 0.7849, 0.2987, 2.22e-16, 0.4245, 2.22e-16, 0.2401, 0.05907, 0.3804, 0.7289, 0.4438, 0.7087, 0.442, 0.9369, 0.523, 0.1107, 0.4677, 0.1667, 0.3612, 0.1667, 0.5286, 0.4167, 0.4438, 0.7087, 0.379, 0.4309, 0.5068, 0.3333, 0.3646, 0.25, 0.4738, 0.25, 0.379, 0.4309])
me_torus.update()
me_icosphere = bpy.data.meshes.new('Icosphere')
me_icosphere.from_pydata([(0.0172, -0.6403, -0.6946), (0.02657, -0.2006, -0.904), (0.03388, 0.3459, -0.6021), (-0.344, -0.3269, -0.7334), (0.6537, 0.01403, 0.1282), (0.6043, 0.3652, 0.2822), (-0.04393, -0.6954, -0.2585), (0.2432, -0.5462, -0.04557), (-0.4059, 0.1491, 0.1007), (0.4655, 0.6971, -0.09023), (-0.2938, 0.5673, -0.138), (0.04717, 0.6891, -0.05175), (0.1027, -0.1196, 0.2896), (-0.2541, 0.01804, 0.5651), (-0.3488, -0.2336, 0.4703), (-0.4064, 0.2322, 0.4245), (0.05918, 0.1546, 0.472), (0.1009, 0.1542, 0.2399), (-0.1092, 0.2835, 0.2632), (-0.6043, -0.2202, 0.233), (0.0007197, -0.245, 0.4448), (0.08046, -0.2753, 0.2819), (-0.06854, -0.3598, 0.221), (-0.1462, -0.2718, 0.1112), (0.2424, 0.009821, 0.4671), (0.3564, -0.06038, 0.2995), (0.3408, -0.4199, 0.2505), (0.4044, 0.4843, 0.315), (0.181, 0.5373, 0.2438), (-0.09403, 0.6916, 0.2587), (-0.3056, 0.4099, 0.08284), (-0.2833, 0.2129, 0.1012), (-0.591, -0.04369, 0.1902), (-0.3191, -0.07683, -0.1413), (0.6983, -0.1861, 0.07759), (0.6788, -0.2993, -0.2309), (-0.01313, 0.7386, -0.328), (0.2849, 0.6669, -0.4115), (-0.4455, 0.2442, -0.4346), (-0.3722, 0.01448, -0.1849), (-0.2715, -0.3182, 0.05046), (-0.2801, -0.2685, -0.07663), (0.6163, -0.5096, -0.2929), (0.7847, 0.3495, -0.01041), (0.6987, 0.3193, -0.4175), (0.809, -0.02279, -0.3889), (-0.269, 0.415, -0.3384), (-0.1382, 0.1602, -0.5661), (-0.342, -0.02166, -0.4995), (-0.2855, -0.4887, -0.3305), (0.5238, 0.3726, -0.5437), (0.4324, 0.1814, -0.5933), (0.553, -0.2407, -0.5682), (0.4073, -0.09244, -0.8325), (0.3383, -0.5294, -0.3663), (0.3429, -0.3799, -0.7861)], [], [(24, 17, 16), (25, 17, 24), (27, 18, 17), (25, 5, 17), (5, 27, 17), (16, 13, 24), (17, 18, 16), (16, 18, 13), (18, 15, 13), (27, 28, 18), (18, 28, 29), (18, 31, 15), (15, 8, 13), (13, 19, 14), (8, 32, 13), (32, 19, 13), (14, 20, 13), (13, 20, 12), (14, 22, 20), (22, 21, 20), (23, 22, 14), (21, 12, 20), (12, 24, 13), (21, 25, 12), (12, 25, 24), (26, 25, 21), (22, 26, 21), (43, 5, 4), (43, 9, 5), (9, 27, 5), (44, 9, 43), (50, 9, 44), (11, 29, 28), (11, 10, 29), (10, 30, 29), (30, 31, 29), (29, 31, 18), (31, 8, 15), (33, 32, 8), (39, 33, 8), (33, 19, 32), (40, 23, 14), (40, 41, 23), (41, 22, 23), (49, 22, 41), (49, 6, 22), (7, 34, 26), (34, 25, 26), (42, 35, 7), (7, 35, 34), (34, 4, 25), (27, 9, 28), (28, 9, 11), (9, 36, 11), (36, 10, 11), (50, 37, 9), (37, 36, 9), (10, 38, 30), (30, 38, 31), (31, 39, 8), (46, 38, 10), (38, 39, 31), (19, 40, 14), (33, 41, 19), (19, 41, 40), (39, 49, 33), (33, 49, 41), (7, 26, 22), (22, 6, 7), (6, 54, 7), (7, 54, 42), (6, 0, 54), (4, 5, 25), (34, 44, 4), (4, 44, 43), (35, 45, 34), (34, 45, 44), (42, 45, 35), (51, 2, 50), (2, 37, 50), (2, 36, 37), (2, 46, 36), (46, 10, 36), (2, 47, 46), (47, 38, 46), (47, 48, 38), (48, 39, 38), (1, 3, 2), (2, 3, 47), (3, 48, 47), (48, 3, 39), (3, 49, 39), (1, 0, 3), (3, 0, 49), (45, 51, 44), (44, 51, 50), (45, 52, 51), (53, 2, 51), (52, 53, 51), (53, 1, 2), (42, 52, 45), (52, 55, 53), (49, 0, 6), (1, 55, 0), (0, 55, 54), (1, 53, 55), (55, 52, 54), (52, 42, 54)])
_uv = me_icosphere.uv_layers.new(name='UVMap')
_uv.uv.foreach_set('vector', [0.4328, 0.4129, 0.4829, 0.3715, 0.4744, 0.4182, 0.3463, 0.3367, 0.4829, 0.3715, 0.4328, 0.4129, 0.4805, 0.2927, 0.5227, 0.3543, 0.4829, 0.3715, 0.3463, 0.3367, 0.4381, 0.2823, 0.4829, 0.3715, 0.4381, 0.2823, 0.4805, 0.2927, 0.4829, 0.3715, 0.6163, 0.4234, 0.6488, 0.4439, 0.625, 0.4527, 0.581, 0.3753, 0.6393, 0.3417, 0.6163, 0.4234, 0.6163, 0.4234, 0.6393, 0.3417, 0.6488, 0.4439, 0.6393, 0.3417, 0.6962, 0.3649, 0.6488, 0.4439, 0.5568, 0.3346, 0.5482, 0.2968, 0.6393, 0.3417, 0.6393, 0.3417, 0.5482, 0.2968, 0.6144, 0.2784, 0.6393, 0.3417, 0.7188, 0.2817, 0.6962, 0.3649, 0.7678, 0.352, 0.7804, 0.2677, 0.8165, 0.4032, 0.8165, 0.4032, 0.8691, 0.2903, 0.8702, 0.3654, 0.7804, 0.2677, 0.8313, 0.2827, 0.8165, 0.4032, 0.8313, 0.2827, 0.8691, 0.2903, 0.8165, 0.4032, 0.03651, 0.3707, 0.1065, 0.3943, 0.07624, 0.4452, 0.07624, 0.4452, 0.1065, 0.3943, 0.1044, 0.4388, 0.03651, 0.3707, 0.1088, 0.3102, 0.1065, 0.3943, 0.1088, 0.3102, 0.1459, 0.3616, 0.1065, 0.3943, 0.06364, 0.2805, 0.1088, 0.3102, 0.03651, 0.3707, 0.216, 0.3655, 0.2514, 0.3989, 0.235, 0.4071, 0.2514, 0.3989, 0.306, 0.3944, 0.2747, 0.4689, 0.216, 0.3655, 0.3272, 0.3374, 0.2514, 0.3989, 0.2514, 0.3989, 0.3272, 0.3374, 0.306, 0.3944, 0.2392, 0.2961, 0.3272, 0.3374, 0.216, 0.3655, 0.1856, 0.3214, 0.2392, 0.2961, 0.216, 0.3655, 0.4246, 0.2348, 0.4381, 0.2823, 0.3733, 0.2681, 0.4246, 0.2348, 0.5086, 0.2199, 0.4381, 0.2823, 0.5086, 0.2199, 0.4805, 0.2927, 0.4381, 0.2823, 0.4219, 0.1612, 0.5086, 0.2199, 0.4246, 0.2348, 0.4844, 0.1221, 0.5086, 0.2199, 0.4219, 0.1612, 0.5827, 0.2229, 0.6144, 0.2784, 0.5482, 0.2968, 0.5827, 0.2229, 0.6637, 0.1973, 0.6144, 0.2784, 0.6637, 0.1973, 0.6834, 0.2589, 0.6144, 0.2784, 0.6834, 0.2589, 0.7188, 0.2817, 0.6144, 0.2784, 0.6144, 0.2784, 0.7188, 0.2817, 0.6393, 0.3417, 0.7188, 0.2817, 0.7804, 0.2677, 0.7678, 0.352, 0.8597, 0.1877, 0.8313, 0.2827, 0.7804, 0.2677, 0.8126, 0.169, 0.8597, 0.1877, 0.7804, 0.2677, 0.8597, 0.1877, 0.8691, 0.2903, 0.8313, 0.2827, 0.03275, 0.2582, 0.06364, 0.2805, 0.03651, 0.3707, 0.03275, 0.2582, 0.06578, 0.2218, 0.06364, 0.2805, 0.06578, 0.2218, 0.1088, 0.3102, 0.06364, 0.2805, 0.0905, 0.1591, 0.1088, 0.3102, 0.06578, 0.2218, 0.0905, 0.1591, 0.1318, 0.1796, 0.1088, 0.3102, 0.1943, 0.2329, 0.3192, 0.2506, 0.2392, 0.2961, 0.3192, 0.2506, 0.3272, 0.3374, 0.2392, 0.2961, 0.2666, 0.1794, 0.308, 0.192, 0.1943, 0.2329, 0.1943, 0.2329, 0.308, 0.192, 0.3192, 0.2506, 0.3192, 0.2506, 0.3733, 0.2681, 0.3272, 0.3374, 0.4805, 0.2927, 0.5086, 0.2199, 0.5482, 0.2968, 0.5482, 0.2968, 0.5086, 0.2199, 0.5827, 0.2229, 0.5086, 0.2199, 0.5879, 0.1735, 0.5827, 0.2229, 0.5879, 0.1735, 0.6637, 0.1973, 0.5827, 0.2229, 0.4844, 0.1221, 0.532, 0.1625, 0.5086, 0.2199, 0.532, 0.1625, 0.5879, 0.1735, 0.5086, 0.2199, 0.6637, 0.1973, 0.7357, 0.1318, 0.6834, 0.2589, 0.6834, 0.2589, 0.7357, 0.1318, 0.7188, 0.2817, 0.7188, 0.2817, 0.8126, 0.169, 0.7804, 0.2677, 0.6899, 0.1436, 0.7357, 0.1318, 0.6637, 0.1973, 0.7357, 0.1318, 0.8126, 0.169, 0.7188, 0.2817, 0.8691, 0.2903, 0.9398, 0.2541, 0.8702, 0.3654, 0.8597, 0.1877, 0.9234, 0.207, 0.8691, 0.2903, 0.8691, 0.2903, 0.9234, 0.207, 0.9398, 0.2541, 0.8126, 0.169, 0.9648, 0.1561, 0.8597, 0.1877, 0.8597, 0.1877, 0.9648, 0.1561, 0.9234, 0.207, 0.1943, 0.2329, 0.2392, 0.2961, 0.1088, 0.3102, 0.1088, 0.3102, 0.1318, 0.1796, 0.1943, 0.2329, 0.1318, 0.1796, 0.2148, 0.1569, 0.1943, 0.2329, 0.1943, 0.2329, 0.2148, 0.1569, 0.2666, 0.1794, 0.1318, 0.1796, 0.1577, 0.11, 0.2148, 0.1569, 0.3733, 0.2681, 0.4381, 0.2823, 0.3463, 0.3367, 0.3192, 0.2506, 0.4219, 0.1612, 0.3733, 0.2681, 0.3733, 0.2681, 0.4219, 0.1612, 0.4246, 0.2348, 0.308, 0.192, 0.3558, 0.1721, 0.3192, 0.2506, 0.3192, 0.2506, 0.3558, 0.1721, 0.4219, 0.1612, 0.2666, 0.1794, 0.3558, 0.1721, 0.308, 0.192, 0.5, 0.07873, 0.5641, 0.08499, 0.4844, 0.1221, 0.5641, 0.08499, 0.532, 0.1625, 0.4844, 0.1221, 0.5641, 0.08499, 0.5879, 0.1735, 0.532, 0.1625, 0.5641, 0.08499, 0.6079, 0.124, 0.5879, 0.1735, 0.6079, 0.124, 0.6637, 0.1973, 0.5879, 0.1735, 0.6804, 0.08183, 0.7162, 0.0654, 0.6899, 0.1436, 0.7162, 0.0654, 0.7357, 0.1318, 0.6899, 0.1436, 0.7162, 0.0654, 0.7739, 0.08187, 0.7357, 0.1318, 0.7739, 0.08187, 0.8126, 0.169, 0.7357, 0.1318, 0.7255, 0.003087, 0.7439, 0.02885, 0.6804, 0.08183, 0.6804, 0.08183, 0.7439, 0.02885, 0.7162, 0.0654, 0.7439, 0.02885, 0.7739, 0.08187, 0.7162, 0.0654, 0.863, 0.08126, 0.9257, 0.08904, 0.8126, 0.169, 0.9257, 0.08904, 0.9648, 0.1561, 0.8126, 0.169, 0.9432, 0.05905, 0.9545, 0.07873, 0.9257, 0.08904, 0.9257, 0.08904, 0.9773, 0.1181, 0.9648, 0.1561, 0.3558, 0.1721, 0.3955, 0.1008, 0.4219, 0.1612, 0.4219, 0.1612, 0.3955, 0.1008, 0.4237, 0.1153, 0.3558, 0.1721, 0.3209, 0.1181, 0.3955, 0.1008, 0.3448, 0.07817, 0.3977, 0.05905, 0.3955, 0.1008, 0.3209, 0.1181, 0.3448, 0.07817, 0.3955, 0.1008, 0.3448, 0.07817, 0.3589, 0.03937, 0.3977, 0.05905, 0.2666, 0.1794, 0.3209, 0.1181, 0.3558, 0.1721, 0.3209, 0.1181, 0.3068, 0.09841, 0.3448, 0.07817, 0.0905, 0.1591, 0.1577, 0.11, 0.1318, 0.1796, 0.1738, 0.04708, 0.2123, 0.08888, 0.1577, 0.11, 0.1577, 0.11, 0.2123, 0.08888, 0.2148, 0.1569, 0.1738, 0.04708, 0.2206, 0.06711, 0.2123, 0.08888, 0.2123, 0.08888, 0.25, 0.1181, 0.2148, 0.1569, 0.25, 0.1181, 0.258, 0.1662, 0.2148, 0.1569])
me_icosphere.update()

# ---- objects
ob_sphere = bpy.data.objects.new('Sphere', me_sphere)
ob_torus = bpy.data.objects.new('Torus', me_torus)
ob_icosphere = bpy.data.objects.new('Icosphere', me_icosphere)

# ---- transforms, parenting, visibility, modifiers, constraints
ob_sphere.location = (0.0, 0.0, 0.0)
ob_torus.location = (0.0, 0.0, 0.0)
ob_icosphere.location = (0.0, 0.0, 0.0)

# ---- collection membership
col_collection.objects.link(ob_sphere)
col_collection.objects.link(ob_torus)
col_collection.objects.link(ob_icosphere)

# ---- scene / render settings (as saved in the file)
scene.frame_start = 1; scene.frame_end = 250; scene.frame_set(1)
scene.render.engine = 'BLENDER_EEVEE_NEXT'
scene.cycles.sampling_pattern = 'TABULATED_SOBOL'
scene.eevee.ray_tracing_options.trace_max_roughness = 0.0
bpy.context.view_layer.update()

# ---- added for rendering (the .blend has no active camera and no usable light): camera, sun
cam_auto = bpy.data.cameras.new('AutoCamera')
cam_auto.lens = 50.0
cam_auto.sensor_width = 36.0
cam_auto.clip_end = 1000.0
ob_auto_camera = bpy.data.objects.new('AutoCamera', cam_auto)
scene.collection.objects.link(ob_auto_camera)
ob_auto_camera.location = (4.57684, -5.42944, 3.54442)
ob_auto_camera.rotation_euler = (1.09748, -7.21219e-08, 0.694738)
scene.camera = ob_auto_camera
light_auto_sun = bpy.data.lights.new('AutoSun', 'SUN')
light_auto_sun.energy = 3.0
light_auto_sun.angle = 0.0523599
ob_auto_sun = bpy.data.objects.new('AutoSun', light_auto_sun)
scene.collection.objects.link(ob_auto_sun)
ob_auto_sun.rotation_euler = (0.872665, 0.174533, 0.523599)
bpy.context.view_layer.update()
